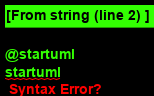

The diagram above was rendered by PlantUML. Its source (embedded in the PNG):
@startuml
startuml

package "Some Group" {
  HTTP - [First Component]
  [Another Component]
}
 
node "Other Groups" {
  FTP - [Second Component]
  [First Component] --> FTP
} 

cloud {
  [Example 1]
}


database "MySql" {
  folder "This is my folder" {
	[Folder 3]
  }
  frame "Foo" {
	[Frame 4]
  }
}


[Another Component] --> [Example 1]
[Example 1] --> [Folder 3]
[Folder 3] --> [Frame 4]

@enduml